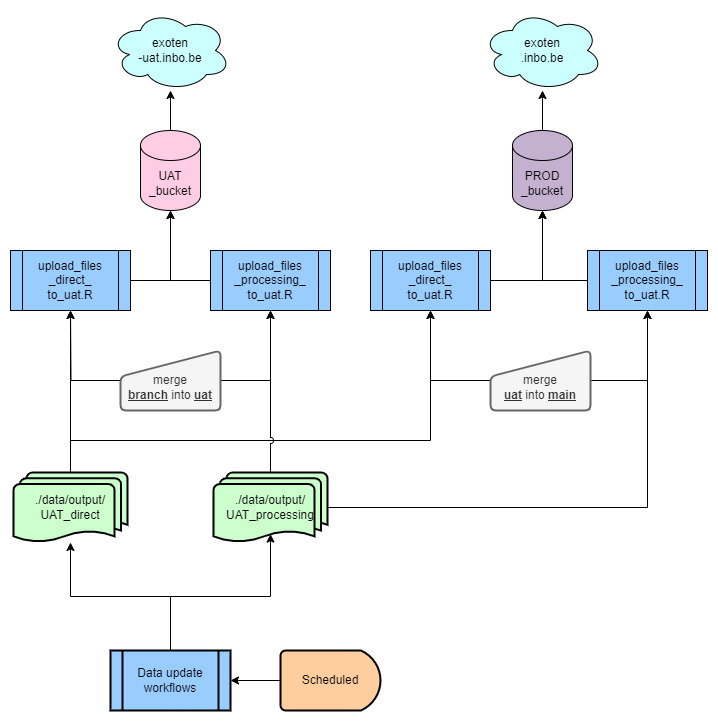

The diagram above was exported from draw.io. Its source (the exported page's mxGraphModel, read from the mxfile embedded in the PNG):
<mxGraphModel dx="1050" dy="565" grid="0" gridSize="10" guides="1" tooltips="1" connect="1" arrows="1" fold="1" page="1" pageScale="1" pageWidth="827" pageHeight="1169" math="0" shadow="0">
  <root>
    <mxCell id="WIyWlLk6GJQsqaUBKTNV-0" />
    <mxCell id="WIyWlLk6GJQsqaUBKTNV-1" parent="WIyWlLk6GJQsqaUBKTNV-0" />
    <mxCell id="8KiNaSi3cl-IxIeZYSXy-0" value="upload_files&lt;br&gt;_direct_&lt;div&gt;to_uat.R&lt;/div&gt;" style="shape=process;whiteSpace=wrap;html=1;backgroundOutline=1;fillColor=#99CCFF;" parent="WIyWlLk6GJQsqaUBKTNV-1" vertex="1">
      <mxGeometry x="280" y="240" width="120" height="60" as="geometry" />
    </mxCell>
    <mxCell id="8KiNaSi3cl-IxIeZYSXy-1" value="upload_files&lt;br&gt;_processing_&lt;div&gt;to_uat.R&lt;/div&gt;" style="shape=process;whiteSpace=wrap;html=1;backgroundOutline=1;fillColor=#99CCFF;" parent="WIyWlLk6GJQsqaUBKTNV-1" vertex="1">
      <mxGeometry x="480" y="240" width="120" height="60" as="geometry" />
    </mxCell>
    <mxCell id="8KiNaSi3cl-IxIeZYSXy-10" value="" style="edgeStyle=orthogonalEdgeStyle;rounded=0;orthogonalLoop=1;jettySize=auto;html=1;" parent="WIyWlLk6GJQsqaUBKTNV-1" source="8KiNaSi3cl-IxIeZYSXy-2" target="8KiNaSi3cl-IxIeZYSXy-9" edge="1">
      <mxGeometry relative="1" as="geometry" />
    </mxCell>
    <mxCell id="8KiNaSi3cl-IxIeZYSXy-2" value="UAT&lt;br&gt;_bucket" style="shape=cylinder3;whiteSpace=wrap;html=1;boundedLbl=1;backgroundOutline=1;size=15;fillColor=#FFCCE6;" parent="WIyWlLk6GJQsqaUBKTNV-1" vertex="1">
      <mxGeometry x="410" y="120" width="60" height="80" as="geometry" />
    </mxCell>
    <mxCell id="8KiNaSi3cl-IxIeZYSXy-3" style="edgeStyle=orthogonalEdgeStyle;rounded=0;orthogonalLoop=1;jettySize=auto;html=1;entryX=0.5;entryY=1;entryDx=0;entryDy=0;entryPerimeter=0;" parent="WIyWlLk6GJQsqaUBKTNV-1" source="8KiNaSi3cl-IxIeZYSXy-0" target="8KiNaSi3cl-IxIeZYSXy-2" edge="1">
      <mxGeometry relative="1" as="geometry" />
    </mxCell>
    <mxCell id="8KiNaSi3cl-IxIeZYSXy-4" style="edgeStyle=orthogonalEdgeStyle;rounded=0;orthogonalLoop=1;jettySize=auto;html=1;entryX=0.5;entryY=1;entryDx=0;entryDy=0;entryPerimeter=0;" parent="WIyWlLk6GJQsqaUBKTNV-1" source="8KiNaSi3cl-IxIeZYSXy-1" target="8KiNaSi3cl-IxIeZYSXy-2" edge="1">
      <mxGeometry relative="1" as="geometry" />
    </mxCell>
    <mxCell id="8KiNaSi3cl-IxIeZYSXy-12" value="" style="edgeStyle=orthogonalEdgeStyle;rounded=0;orthogonalLoop=1;jettySize=auto;html=1;" parent="WIyWlLk6GJQsqaUBKTNV-1" source="8KiNaSi3cl-IxIeZYSXy-6" target="8KiNaSi3cl-IxIeZYSXy-11" edge="1">
      <mxGeometry relative="1" as="geometry" />
    </mxCell>
    <mxCell id="8KiNaSi3cl-IxIeZYSXy-6" value="PROD&lt;br&gt;_bucket" style="shape=cylinder3;whiteSpace=wrap;html=1;boundedLbl=1;backgroundOutline=1;size=15;fillColor=#C4B0CF;" parent="WIyWlLk6GJQsqaUBKTNV-1" vertex="1">
      <mxGeometry x="782" y="120" width="60" height="80" as="geometry" />
    </mxCell>
    <mxCell id="8KiNaSi3cl-IxIeZYSXy-9" value="exoten&lt;div&gt;-uat.inbo.be&lt;/div&gt;" style="ellipse;shape=cloud;whiteSpace=wrap;html=1;fillColor=#CCFFFF;" parent="WIyWlLk6GJQsqaUBKTNV-1" vertex="1">
      <mxGeometry x="380" width="120" height="80" as="geometry" />
    </mxCell>
    <mxCell id="8KiNaSi3cl-IxIeZYSXy-11" value="exoten&lt;br&gt;.inbo.be" style="ellipse;shape=cloud;whiteSpace=wrap;html=1;fillColor=#CCFFFF;" parent="WIyWlLk6GJQsqaUBKTNV-1" vertex="1">
      <mxGeometry x="752" width="120" height="80" as="geometry" />
    </mxCell>
    <mxCell id="kOpVcvEno37qmCjgMlyq-5" style="edgeStyle=orthogonalEdgeStyle;rounded=0;orthogonalLoop=1;jettySize=auto;html=1;entryX=0.5;entryY=1;entryDx=0;entryDy=0;" parent="WIyWlLk6GJQsqaUBKTNV-1" source="8KiNaSi3cl-IxIeZYSXy-13" target="kOpVcvEno37qmCjgMlyq-0" edge="1">
      <mxGeometry relative="1" as="geometry">
        <Array as="points">
          <mxPoint x="700" y="370" />
        </Array>
      </mxGeometry>
    </mxCell>
    <mxCell id="kOpVcvEno37qmCjgMlyq-6" style="edgeStyle=orthogonalEdgeStyle;rounded=0;orthogonalLoop=1;jettySize=auto;html=1;entryX=0.5;entryY=1;entryDx=0;entryDy=0;" parent="WIyWlLk6GJQsqaUBKTNV-1" source="8KiNaSi3cl-IxIeZYSXy-13" target="kOpVcvEno37qmCjgMlyq-1" edge="1">
      <mxGeometry relative="1" as="geometry">
        <Array as="points">
          <mxPoint x="917" y="370" />
        </Array>
      </mxGeometry>
    </mxCell>
    <mxCell id="8KiNaSi3cl-IxIeZYSXy-13" value="&lt;br&gt;merge &lt;b&gt;&lt;u&gt;uat&lt;/u&gt;&lt;/b&gt;&amp;nbsp;into&amp;nbsp;&lt;b&gt;&lt;u&gt;main&lt;/u&gt;&lt;/b&gt;" style="html=1;strokeWidth=2;shape=manualInput;whiteSpace=wrap;rounded=1;size=26;arcSize=11;fillColor=#f5f5f5;fontColor=#333333;strokeColor=#666666;" parent="WIyWlLk6GJQsqaUBKTNV-1" vertex="1">
      <mxGeometry x="760" y="340" width="100" height="60" as="geometry" />
    </mxCell>
    <mxCell id="8KiNaSi3cl-IxIeZYSXy-18" value="" style="edgeStyle=orthogonalEdgeStyle;rounded=0;orthogonalLoop=1;jettySize=auto;html=1;" parent="WIyWlLk6GJQsqaUBKTNV-1" source="8KiNaSi3cl-IxIeZYSXy-16" target="8KiNaSi3cl-IxIeZYSXy-0" edge="1">
      <mxGeometry relative="1" as="geometry" />
    </mxCell>
    <mxCell id="kOpVcvEno37qmCjgMlyq-3" style="edgeStyle=orthogonalEdgeStyle;rounded=0;orthogonalLoop=1;jettySize=auto;html=1;entryX=0.5;entryY=1;entryDx=0;entryDy=0;jumpStyle=arc;" parent="WIyWlLk6GJQsqaUBKTNV-1" source="8KiNaSi3cl-IxIeZYSXy-16" target="kOpVcvEno37qmCjgMlyq-0" edge="1">
      <mxGeometry relative="1" as="geometry">
        <Array as="points">
          <mxPoint x="340" y="430" />
          <mxPoint x="700" y="430" />
        </Array>
      </mxGeometry>
    </mxCell>
    <mxCell id="8KiNaSi3cl-IxIeZYSXy-16" value="./data/output/&lt;br&gt;UAT_direct" style="strokeWidth=2;html=1;shape=mxgraph.flowchart.multi-document;whiteSpace=wrap;fillColor=#CCFFCC;" parent="WIyWlLk6GJQsqaUBKTNV-1" vertex="1">
      <mxGeometry x="283" y="462" width="114" height="70" as="geometry" />
    </mxCell>
    <mxCell id="8KiNaSi3cl-IxIeZYSXy-20" value="" style="edgeStyle=orthogonalEdgeStyle;rounded=0;orthogonalLoop=1;jettySize=auto;html=1;jumpStyle=arc;" parent="WIyWlLk6GJQsqaUBKTNV-1" source="8KiNaSi3cl-IxIeZYSXy-19" target="8KiNaSi3cl-IxIeZYSXy-1" edge="1">
      <mxGeometry relative="1" as="geometry" />
    </mxCell>
    <mxCell id="kOpVcvEno37qmCjgMlyq-4" style="edgeStyle=orthogonalEdgeStyle;rounded=0;orthogonalLoop=1;jettySize=auto;html=1;entryX=0.5;entryY=1;entryDx=0;entryDy=0;" parent="WIyWlLk6GJQsqaUBKTNV-1" source="8KiNaSi3cl-IxIeZYSXy-19" target="kOpVcvEno37qmCjgMlyq-1" edge="1">
      <mxGeometry relative="1" as="geometry" />
    </mxCell>
    <mxCell id="8KiNaSi3cl-IxIeZYSXy-19" value="./data/output/&lt;br&gt;UAT_processing" style="strokeWidth=2;html=1;shape=mxgraph.flowchart.multi-document;whiteSpace=wrap;fillColor=#CCFFCC;" parent="WIyWlLk6GJQsqaUBKTNV-1" vertex="1">
      <mxGeometry x="483" y="462" width="114" height="70" as="geometry" />
    </mxCell>
    <mxCell id="8KiNaSi3cl-IxIeZYSXy-23" style="edgeStyle=orthogonalEdgeStyle;rounded=0;orthogonalLoop=1;jettySize=auto;html=1;exitX=1;exitY=0.5;exitDx=0;exitDy=0;entryX=0.5;entryY=1;entryDx=0;entryDy=0;" parent="WIyWlLk6GJQsqaUBKTNV-1" source="8KiNaSi3cl-IxIeZYSXy-21" target="8KiNaSi3cl-IxIeZYSXy-1" edge="1">
      <mxGeometry relative="1" as="geometry" />
    </mxCell>
    <mxCell id="kOpVcvEno37qmCjgMlyq-2" style="edgeStyle=orthogonalEdgeStyle;rounded=0;orthogonalLoop=1;jettySize=auto;html=1;" parent="WIyWlLk6GJQsqaUBKTNV-1" source="8KiNaSi3cl-IxIeZYSXy-21" edge="1">
      <mxGeometry relative="1" as="geometry">
        <mxPoint x="340" y="300" as="targetPoint" />
      </mxGeometry>
    </mxCell>
    <mxCell id="8KiNaSi3cl-IxIeZYSXy-21" value="&lt;br&gt;merge &lt;b&gt;&lt;u&gt;branch&lt;/u&gt;&lt;/b&gt;&amp;nbsp;into &lt;b&gt;&lt;u&gt;uat&lt;/u&gt;&lt;/b&gt;" style="html=1;strokeWidth=2;shape=manualInput;whiteSpace=wrap;rounded=1;size=26;arcSize=11;fillColor=#f5f5f5;fontColor=#333333;strokeColor=#666666;" parent="WIyWlLk6GJQsqaUBKTNV-1" vertex="1">
      <mxGeometry x="390" y="340" width="100" height="60" as="geometry" />
    </mxCell>
    <mxCell id="8KiNaSi3cl-IxIeZYSXy-28" value="" style="edgeStyle=orthogonalEdgeStyle;rounded=0;orthogonalLoop=1;jettySize=auto;html=1;" parent="WIyWlLk6GJQsqaUBKTNV-1" source="8KiNaSi3cl-IxIeZYSXy-26" target="8KiNaSi3cl-IxIeZYSXy-16" edge="1">
      <mxGeometry relative="1" as="geometry" />
    </mxCell>
    <mxCell id="8KiNaSi3cl-IxIeZYSXy-26" value="Data update workflows" style="shape=process;whiteSpace=wrap;html=1;backgroundOutline=1;strokeWidth=2;fillColor=#99CCFF;" parent="WIyWlLk6GJQsqaUBKTNV-1" vertex="1">
      <mxGeometry x="380" y="640" width="120" height="60" as="geometry" />
    </mxCell>
    <mxCell id="8KiNaSi3cl-IxIeZYSXy-29" style="edgeStyle=orthogonalEdgeStyle;rounded=0;orthogonalLoop=1;jettySize=auto;html=1;entryX=0.5;entryY=0.88;entryDx=0;entryDy=0;entryPerimeter=0;" parent="WIyWlLk6GJQsqaUBKTNV-1" source="8KiNaSi3cl-IxIeZYSXy-26" target="8KiNaSi3cl-IxIeZYSXy-19" edge="1">
      <mxGeometry relative="1" as="geometry" />
    </mxCell>
    <mxCell id="8KiNaSi3cl-IxIeZYSXy-36" style="edgeStyle=orthogonalEdgeStyle;rounded=0;orthogonalLoop=1;jettySize=auto;html=1;entryX=1;entryY=0.5;entryDx=0;entryDy=0;" parent="WIyWlLk6GJQsqaUBKTNV-1" source="8KiNaSi3cl-IxIeZYSXy-35" target="8KiNaSi3cl-IxIeZYSXy-26" edge="1">
      <mxGeometry relative="1" as="geometry" />
    </mxCell>
    <mxCell id="8KiNaSi3cl-IxIeZYSXy-35" value="Scheduled" style="strokeWidth=2;html=1;shape=mxgraph.flowchart.delay;whiteSpace=wrap;fillColor=#FFCE9F;" parent="WIyWlLk6GJQsqaUBKTNV-1" vertex="1">
      <mxGeometry x="550" y="640" width="100" height="60" as="geometry" />
    </mxCell>
    <mxCell id="kOpVcvEno37qmCjgMlyq-0" value="upload_files&lt;br&gt;_direct_&lt;div&gt;to_uat.R&lt;/div&gt;" style="shape=process;whiteSpace=wrap;html=1;backgroundOutline=1;fillColor=#99CCFF;" parent="WIyWlLk6GJQsqaUBKTNV-1" vertex="1">
      <mxGeometry x="640" y="240" width="120" height="60" as="geometry" />
    </mxCell>
    <mxCell id="kOpVcvEno37qmCjgMlyq-10" style="edgeStyle=orthogonalEdgeStyle;rounded=0;orthogonalLoop=1;jettySize=auto;html=1;" parent="WIyWlLk6GJQsqaUBKTNV-1" source="kOpVcvEno37qmCjgMlyq-1" target="8KiNaSi3cl-IxIeZYSXy-6" edge="1">
      <mxGeometry relative="1" as="geometry" />
    </mxCell>
    <mxCell id="kOpVcvEno37qmCjgMlyq-1" value="upload_files&lt;br&gt;_processing_&lt;div&gt;to_uat.R&lt;/div&gt;" style="shape=process;whiteSpace=wrap;html=1;backgroundOutline=1;fillColor=#99CCFF;" parent="WIyWlLk6GJQsqaUBKTNV-1" vertex="1">
      <mxGeometry x="857" y="240" width="120" height="60" as="geometry" />
    </mxCell>
    <mxCell id="kOpVcvEno37qmCjgMlyq-9" style="edgeStyle=orthogonalEdgeStyle;rounded=0;orthogonalLoop=1;jettySize=auto;html=1;entryX=0.5;entryY=1;entryDx=0;entryDy=0;entryPerimeter=0;" parent="WIyWlLk6GJQsqaUBKTNV-1" source="kOpVcvEno37qmCjgMlyq-0" target="8KiNaSi3cl-IxIeZYSXy-6" edge="1">
      <mxGeometry relative="1" as="geometry" />
    </mxCell>
  </root>
</mxGraphModel>